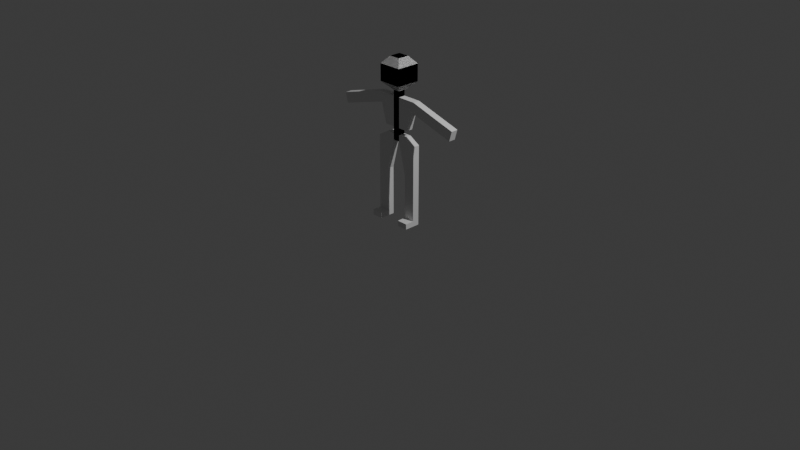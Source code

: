 # Source: skeleton.blend  (saved by Blender 4.5.90; exported with 4.5.12 LTS)
import bpy
from mathutils import Matrix  # noqa: F401  (used for matrix-valued properties, if any)

bpy.ops.wm.read_factory_settings(use_empty=True)
scene = bpy.context.scene
scene.name = 'Scene'

# ---- collections
col_collection = bpy.data.collections.new('Collection'); scene.collection.children.link(col_collection)

# ---- materials (node trees are filled in below, after node groups)
mat_material = bpy.data.materials.new('Material')
mat_material.alpha_threshold = 0.0
mat_material.roughness = 0.5
mat_material.line_color = (0.0, 0.0, 0.0, 1.0)

# ---- material node trees
mat_material.use_nodes = True; mat_material.node_tree.nodes.clear()
_N = mat_material.node_tree.nodes; _L = mat_material.node_tree.links
n0 = _N.new('ShaderNodeOutputMaterial'); n0.name = 'Material Output'; n0.location = (200, 100)
n1 = _N.new('ShaderNodeBsdfPrincipled'); n1.name = 'Principled BSDF'; n1.location = (-200, 100)
n1.inputs[3].default_value = 1.45
_L.new(n1.outputs[0], n0.inputs[0])
n0.is_active_output = True

# ---- world
world_world = bpy.data.worlds.new('World'); scene.world = world_world
world_world.use_nodes = True; world_world.node_tree.nodes.clear()
_N = world_world.node_tree.nodes; _L = world_world.node_tree.links
n0 = _N.new('ShaderNodeOutputWorld'); n0.name = 'World Output'; n0.location = (200, 100)
n1 = _N.new('ShaderNodeBackground'); n1.name = 'Background'; n1.location = (-200, 100)
n1.inputs[0].default_value = (0.05088, 0.05088, 0.05088, 1.0)
_L.new(n1.outputs[0], n0.inputs[0])
n0.is_active_output = True
world_world.color = (0.05088, 0.05088, 0.05088)
world_world.sun_shadow_jitter_overblur = 0.0

# ---- cameras
cam_camera = bpy.data.cameras.new('Camera')
cam_camera.clip_end = 100.0
cam_camera.ortho_scale = 7.314

# ---- lights
light_light = bpy.data.lights.new('Light', 'POINT')
light_light.energy = 1000.0
light_light.shadow_soft_size = 0.1

# ---- meshes
me_cube = bpy.data.meshes.new('Cube')
me_cube.from_pydata([(0.125, -0.125, 1.464), (0.03655, -0.03655, 1.375), (-0.125, -0.125, 1.464), (-0.03655, -0.03655, 1.375), (0.125, 0.125, 1.464), (0.03655, 0.03655, 1.375), (-0.125, 0.125, 1.464), (-0.03655, 0.03655, 1.375), (-0.125, -0.125, 1.64), (-0.125, 0.125, 1.64), (0.125, -0.125, 1.64), (0.125, 0.125, 1.64), (-0.06005, -0.06005, 1.715), (-0.06005, 0.06005, 1.715), (0.06005, -0.06005, 1.715), (0.06005, 0.06005, 1.715), (0.03655, 0.03655, 1.317), (-0.03655, 0.03655, 1.317), (0.03655, -0.03655, 1.317), (-0.03655, -0.03655, 1.317), (0.03655, 0.03655, 1.001), (-0.03655, 0.03655, 1.001), (0.03655, -0.03655, 1.001), (-0.03655, -0.03655, 1.001), (-0.2358, 0.03655, 1.317), (-0.2358, -0.03655, 1.317), (-0.1438, 0.03655, 1.001), (-0.1438, -0.03655, 1.001), (0.03655, 0.03655, 0.93), (-0.03655, 0.03655, 0.93), (0.03655, -0.03655, 0.93), (-0.03655, -0.03655, 0.93), (0.03655, 0.03655, 0.8625), (-0.03655, 0.03655, 0.8625), (0.03655, -0.03655, 0.8625), (-0.03655, -0.03655, 0.8625), (-0.1218, 0.03655, 0.93), (-0.1218, -0.03655, 0.93), (-0.1218, 0.03655, 0.8625), (-0.1218, -0.03655, 0.8625), (-0.2394, 0.03655, 0.8625), (-0.2394, -0.03655, 0.8625), (-0.1218, 0.03655, 0.5274), (-0.1218, -0.03655, 0.5274), (-0.2394, 0.03655, 0.5274), (-0.2394, -0.03655, 0.5274), (-0.1218, 0.03655, 0.4586), (-0.1218, -0.03655, 0.4586), (-0.2394, 0.03655, 0.4586), (-0.2394, -0.03655, 0.4586), (-0.1218, 0.03655, 0.06645), (-0.1218, -0.03655, 0.06645), (-0.2394, 0.03655, 0.06645), (-0.2394, -0.03655, 0.06645), (-0.1218, 0.03655, 0.009027), (-0.1218, -0.03655, 0.009027), (-0.2394, 0.03655, 0.009027), (-0.2394, -0.03655, 0.009027), (-0.2394, -0.1322, 0.06645), (-0.1218, -0.1322, 0.06645), (-0.2394, -0.1322, 0.009027), (-0.1218, -0.1322, 0.009027), (-0.03655, -0.03655, 1.211), (-0.03655, -0.03655, 1.106), (0.03655, -0.03655, 1.106), (0.03655, -0.03655, 1.211), (0.03655, 0.03655, 1.106), (0.03655, 0.03655, 1.211), (-0.03655, 0.03655, 1.211), (-0.03655, 0.03655, 1.106), (-0.2051, -0.03655, 1.211), (-0.1745, -0.03655, 1.106), (-0.2051, 0.03655, 1.211), (-0.1745, 0.03655, 1.106), (-0.329, 0.03655, 1.29), (-0.329, -0.03655, 1.29), (-0.2984, -0.03655, 1.184), (-0.2984, 0.03655, 1.184), (-0.468, 0.03655, 1.249), (-0.468, -0.03655, 1.249), (-0.4373, -0.03655, 1.144), (-0.4373, 0.03655, 1.144), (-0.5091, 0.03655, 1.237), (-0.5091, -0.03655, 1.237), (-0.4784, -0.03655, 1.132), (-0.4784, 0.03655, 1.132), (-0.6975, 0.03655, 1.183), (-0.6975, -0.03655, 1.183), (-0.6668, -0.03655, 1.077), (-0.6668, 0.03655, 1.077), (-0.7457, 0.03655, 1.169), (-0.7457, -0.03655, 1.169), (-0.7151, -0.03655, 1.063), (-0.7151, 0.03655, 1.063), (-0.125, -0.125, 1.464), (-0.03655, -0.03655, 1.375), (0.125, -0.125, 1.464), (0.03655, -0.03655, 1.375), (-0.125, 0.125, 1.464), (-0.03655, 0.03655, 1.375), (0.125, 0.125, 1.464), (0.03655, 0.03655, 1.375), (0.125, -0.125, 1.64), (0.125, 0.125, 1.64), (-0.125, -0.125, 1.64), (-0.125, 0.125, 1.64), (0.06005, -0.06005, 1.715), (0.06005, 0.06005, 1.715), (-0.06005, -0.06005, 1.715), (-0.06005, 0.06005, 1.715), (-0.03655, 0.03655, 1.317), (0.03655, 0.03655, 1.317), (-0.03655, -0.03655, 1.317), (0.03655, -0.03655, 1.317), (-0.03655, 0.03655, 1.001), (0.03655, 0.03655, 1.001), (-0.03655, -0.03655, 1.001), (0.03655, -0.03655, 1.001), (0.2358, 0.03655, 1.317), (0.2358, -0.03655, 1.317), (0.1438, 0.03655, 1.001), (0.1438, -0.03655, 1.001), (-0.03655, 0.03655, 0.93), (0.03655, 0.03655, 0.93), (-0.03655, -0.03655, 0.93), (0.03655, -0.03655, 0.93), (-0.03655, 0.03655, 0.8625), (0.03655, 0.03655, 0.8625), (-0.03655, -0.03655, 0.8625), (0.03655, -0.03655, 0.8625), (0.1218, 0.03655, 0.93), (0.1218, -0.03655, 0.93), (0.1218, 0.03655, 0.8625), (0.1218, -0.03655, 0.8625), (0.2394, 0.03655, 0.8625), (0.2394, -0.03655, 0.8625), (0.1218, 0.03655, 0.5274), (0.1218, -0.03655, 0.5274), (0.2394, 0.03655, 0.5274), (0.2394, -0.03655, 0.5274), (0.1218, 0.03655, 0.4586), (0.1218, -0.03655, 0.4586), (0.2394, 0.03655, 0.4586), (0.2394, -0.03655, 0.4586), (0.1218, 0.03655, 0.06645), (0.1218, -0.03655, 0.06645), (0.2394, 0.03655, 0.06645), (0.2394, -0.03655, 0.06645), (0.1218, 0.03655, 0.009027), (0.1218, -0.03655, 0.009027), (0.2394, 0.03655, 0.009027), (0.2394, -0.03655, 0.009027), (0.2394, -0.1322, 0.06645), (0.1218, -0.1322, 0.06645), (0.2394, -0.1322, 0.009027), (0.1218, -0.1322, 0.009027), (0.03655, -0.03655, 1.211), (0.03655, -0.03655, 1.106), (-0.03655, -0.03655, 1.106), (-0.03655, -0.03655, 1.211), (-0.03655, 0.03655, 1.106), (-0.03655, 0.03655, 1.211), (0.03655, 0.03655, 1.211), (0.03655, 0.03655, 1.106), (0.2051, -0.03655, 1.211), (0.1745, -0.03655, 1.106), (0.2051, 0.03655, 1.211), (0.1745, 0.03655, 1.106), (0.329, 0.03655, 1.29), (0.329, -0.03655, 1.29), (0.2984, -0.03655, 1.184), (0.2984, 0.03655, 1.184), (0.468, 0.03655, 1.249), (0.468, -0.03655, 1.249), (0.4373, -0.03655, 1.144), (0.4373, 0.03655, 1.144), (0.5091, 0.03655, 1.237), (0.5091, -0.03655, 1.237), (0.4784, -0.03655, 1.132), (0.4784, 0.03655, 1.132), (0.6975, 0.03655, 1.183), (0.6975, -0.03655, 1.183), (0.6668, -0.03655, 1.077), (0.6668, 0.03655, 1.077), (0.7457, 0.03655, 1.169), (0.7457, -0.03655, 1.169), (0.7151, -0.03655, 1.063), (0.7151, 0.03655, 1.063)], [], [(6, 2, 8, 9), (3, 2, 6, 7), (7, 6, 4, 5), (7, 5, 16, 17), (1, 0, 2, 3), (5, 4, 0, 1), (10, 11, 15, 14), (4, 6, 9, 11), (2, 0, 10, 8), (0, 4, 11, 10), (14, 15, 13, 12), (8, 10, 14, 12), (11, 9, 13, 15), (9, 8, 12, 13), (64, 63, 23, 22), (1, 3, 19, 18), (5, 1, 18, 16), (3, 7, 17, 19), (21, 20, 28, 29), (69, 21, 26, 73), (69, 66, 20, 21), (71, 73, 26, 27), (19, 17, 24, 25), (62, 19, 25, 70), (21, 23, 27, 26), (129, 137, 133), (22, 23, 31, 30), (20, 22, 30, 28), (23, 21, 29, 31), (32, 34, 35, 33), (29, 28, 32, 33), (30, 31, 35, 34), (40, 41, 37, 36), (31, 29, 36, 37), (35, 31, 37, 39), (29, 33, 38, 36), (38, 40, 36), (39, 41, 45, 43), (39, 37, 41), (44, 42, 46, 48), (41, 40, 44, 45), (40, 38, 42, 44), (126, 128, 43, 42), (47, 49, 53, 51), (45, 44, 48, 49), (43, 45, 49, 47), (42, 43, 47, 46), (52, 50, 54, 56), (46, 47, 51, 50), (48, 46, 50, 52), (49, 48, 52, 53), (54, 55, 57, 56), (53, 52, 56, 57), (53, 57, 60, 58), (50, 51, 55, 54), (59, 58, 60, 61), (57, 55, 61, 60), (55, 51, 59, 61), (51, 53, 58, 59), (23, 63, 71, 27), (63, 62, 70, 71), (72, 70, 76, 77), (70, 72, 73, 71), (17, 16, 67, 68), (68, 67, 66, 69), (17, 68, 72, 24), (68, 69, 73, 72), (18, 19, 62, 65), (65, 62, 63, 64), (77, 76, 80, 81), (24, 72, 77, 74), (25, 24, 74, 75), (70, 25, 75, 76), (78, 81, 85, 82), (76, 75, 79, 80), (74, 77, 81, 78), (75, 74, 78, 79), (83, 82, 86, 87), (79, 78, 82, 83), (81, 80, 84, 85), (80, 79, 83, 84), (89, 88, 92, 93), (85, 84, 88, 89), (84, 83, 87, 88), (82, 85, 89, 86), (91, 90, 93, 92), (88, 87, 91, 92), (86, 89, 93, 90), (87, 86, 90, 91), (100, 103, 102, 96), (97, 101, 100, 96), (101, 99, 98, 100), (101, 111, 110, 99), (95, 97, 96, 94), (99, 95, 94, 98), (104, 108, 109, 105), (98, 105, 103, 100), (96, 102, 104, 94), (94, 104, 105, 98), (108, 106, 107, 109), (102, 106, 108, 104), (105, 109, 107, 103), (103, 107, 106, 102), (158, 116, 117, 157), (95, 112, 113, 97), (99, 110, 112, 95), (97, 113, 111, 101), (115, 123, 122, 114), (163, 167, 120, 115), (163, 115, 114, 160), (165, 121, 120, 167), (113, 119, 118, 111), (156, 164, 119, 113), (115, 120, 121, 117), (116, 124, 125, 117), (114, 122, 124, 116), (117, 125, 123, 115), (126, 127, 129, 128), (123, 127, 126, 122), (124, 128, 129, 125), (135, 134, 130, 131), (125, 131, 130, 123), (129, 133, 131, 125), (123, 130, 132, 127), (133, 137, 139, 135), (138, 142, 140, 136), (135, 139, 138, 134), (134, 138, 136, 132), (136, 137, 129, 127), (141, 145, 147, 143), (139, 143, 142, 138), (137, 141, 143, 139), (136, 140, 141, 137), (146, 150, 148, 144), (140, 144, 145, 141), (142, 146, 144, 140), (143, 147, 146, 142), (148, 150, 151, 149), (147, 151, 150, 146), (147, 152, 154, 151), (144, 148, 149, 145), (153, 155, 154, 152), (151, 154, 155, 149), (149, 155, 153, 145), (145, 153, 152, 147), (117, 121, 165, 157), (157, 165, 164, 156), (166, 171, 170, 164), (164, 165, 167, 166), (111, 162, 161, 110), (162, 163, 160, 161), (111, 118, 166, 162), (162, 166, 167, 163), (112, 159, 156, 113), (159, 158, 157, 156), (171, 175, 174, 170), (118, 168, 171, 166), (119, 169, 168, 118), (164, 170, 169, 119), (172, 176, 179, 175), (170, 174, 173, 169), (168, 172, 175, 171), (169, 173, 172, 168), (177, 181, 180, 176), (173, 177, 176, 172), (175, 179, 178, 174), (174, 178, 177, 173), (183, 187, 186, 182), (179, 183, 182, 178), (178, 182, 181, 177), (176, 180, 183, 179), (185, 186, 187, 184), (182, 186, 185, 181), (180, 184, 187, 183), (181, 185, 184, 180), (133, 135, 131), (130, 134, 132), (127, 132, 136), (39, 43, 128, 35), (33, 126, 42, 38)])
_uv = me_cube.uv_layers.new(name='UVMap')
_uv.uv.foreach_set('vector', [0.625, 1.0, 0.625, 0.75, 0.625, 0.75, 0.625, 1.0, 0.375, 0.75, 0.625, 0.75, 0.625, 1.0, 0.375, 1.0, 0.375, 0.0, 0.625, 0.0, 0.625, 0.25, 0.375, 0.25, 0.375, 0.0, 0.375, 0.25, 0.375, 0.25, 0.375, 0.0, 0.375, 0.5, 0.625, 0.5, 0.625, 0.75, 0.375, 0.75, 0.375, 0.25, 0.625, 0.25, 0.625, 0.5, 0.375, 0.5, 0.625, 0.5, 0.625, 0.25, 0.625, 0.25, 0.625, 0.5, 0.625, 0.25, 0.625, 0.0, 0.625, 0.0, 0.625, 0.25, 0.625, 0.75, 0.625, 0.5, 0.625, 0.5, 0.625, 0.75, 0.625, 0.5, 0.625, 0.25, 0.625, 0.25, 0.625, 0.5, 0.625, 0.5, 0.875, 0.5, 0.875, 0.75, 0.625, 0.75, 0.625, 0.75, 0.625, 0.5, 0.625, 0.5, 0.625, 0.75, 0.625, 0.25, 0.625, 0.0, 0.625, 0.0, 0.625, 0.25, 0.625, 1.0, 0.625, 0.75, 0.625, 0.75, 0.625, 1.0, 0.375, 0.5, 0.375, 0.75, 0.375, 0.75, 0.375, 0.5, 0.375, 0.5, 0.375, 0.75, 0.375, 0.75, 0.375, 0.5, 0.375, 0.25, 0.375, 0.5, 0.375, 0.5, 0.375, 0.25, 0.375, 0.75, 0.375, 1.0, 0.375, 1.0, 0.375, 0.75, 0.375, 0.0, 0.375, 0.25, 0.375, 0.25, 0.375, 0.0, 0.375, 0.0, 0.375, 0.0, 0.375, 0.0, 0.375, 0.0, 0.375, 0.0, 0.375, 0.25, 0.375, 0.25, 0.375, 0.0, 0.375, 0.75, 0.375, 1.0, 0.375, 1.0, 0.375, 0.75, 0.375, 0.75, 0.375, 1.0, 0.375, 1.0, 0.375, 0.75, 0.375, 0.75, 0.375, 0.75, 0.375, 0.75, 0.375, 0.75, 0.125, 0.75, 0.375, 0.75, 0.375, 0.75, 0.125, 0.75, 0.375, 0.75, 0.375, 0.75, 0.375, 0.75, 0.375, 0.5, 0.375, 0.75, 0.375, 0.75, 0.375, 0.5, 0.375, 0.25, 0.375, 0.5, 0.375, 0.5, 0.375, 0.25, 0.375, 0.75, 0.125, 0.75, 0.125, 0.75, 0.375, 0.75, 0.125, 0.5, 0.375, 0.5, 0.375, 0.75, 0.125, 0.75, 0.375, 0.0, 0.375, 0.25, 0.375, 0.25, 0.375, 0.0, 0.375, 0.5, 0.375, 0.75, 0.375, 0.75, 0.375, 0.5, 0.125, 0.75, 0.375, 0.75, 0.375, 0.75, 0.125, 0.75, 0.375, 0.75, 0.125, 0.75, 0.125, 0.75, 0.375, 0.75, 0.375, 0.75, 0.375, 0.75, 0.375, 0.75, 0.375, 0.75, 0.375, 0.0, 0.375, 0.0, 0.375, 0.0, 0.375, 0.0, 0.375, 0.0, 0.375, 0.0, 0.125, 0.75, 0.375, 0.75, 0.375, 0.75, 0.375, 0.75, 0.375, 0.75, 0.375, 0.75, 0.375, 0.75, 0.375, 0.75, 0.375, 0.0, 0.375, 0.0, 0.375, 0.0, 0.375, 0.0, 0.375, 0.75, 0.125, 0.75, 0.125, 0.75, 0.375, 0.75, 0.375, 0.0, 0.375, 0.0, 0.375, 0.0, 0.375, 0.0, 0.125, 0.5, 0.375, 0.5, 0.375, 0.75, 0.125, 0.75, 0.375, 0.75, 0.375, 0.75, 0.375, 0.75, 0.375, 0.75, 0.375, 0.75, 0.125, 0.75, 0.125, 0.75, 0.375, 0.75, 0.375, 0.75, 0.375, 0.75, 0.375, 0.75, 0.375, 0.75, 0.125, 0.75, 0.375, 0.75, 0.375, 0.75, 0.125, 0.75, 0.375, 0.0, 0.375, 0.0, 0.375, 0.0, 0.375, 0.0, 0.125, 0.75, 0.375, 0.75, 0.375, 0.75, 0.125, 0.75, 0.375, 0.0, 0.375, 0.0, 0.375, 0.0, 0.375, 0.0, 0.375, 0.75, 0.125, 0.75, 0.125, 0.75, 0.375, 0.75, 0.125, 0.75, 0.375, 0.75, 0.375, 0.75, 0.125, 0.75, 0.375, 0.75, 0.125, 0.75, 0.125, 0.75, 0.375, 0.75, 0.375, 0.75, 0.375, 0.75, 0.375, 0.75, 0.375, 0.75, 0.125, 0.75, 0.375, 0.75, 0.375, 0.75, 0.125, 0.75, 0.375, 0.75, 0.375, 0.75, 0.375, 0.75, 0.375, 0.75, 0.375, 0.75, 0.375, 0.75, 0.375, 0.75, 0.375, 0.75, 0.375, 0.75, 0.375, 0.75, 0.375, 0.75, 0.375, 0.75, 0.375, 0.75, 0.375, 0.75, 0.375, 0.75, 0.375, 0.75, 0.375, 0.75, 0.375, 0.75, 0.375, 0.75, 0.375, 0.75, 0.375, 0.75, 0.375, 0.75, 0.375, 0.75, 0.375, 0.75, 0.375, 1.0, 0.375, 0.75, 0.375, 0.75, 0.375, 1.0, 0.375, 0.75, 0.375, 1.0, 0.375, 1.0, 0.375, 0.75, 0.375, 0.0, 0.375, 0.25, 0.375, 0.25, 0.375, 0.0, 0.375, 0.0, 0.375, 0.25, 0.375, 0.25, 0.375, 0.0, 0.375, 0.0, 0.375, 0.0, 0.375, 0.0, 0.375, 0.0, 0.375, 0.0, 0.375, 0.0, 0.375, 0.0, 0.375, 0.0, 0.375, 0.5, 0.375, 0.75, 0.375, 0.75, 0.375, 0.5, 0.375, 0.5, 0.375, 0.75, 0.375, 0.75, 0.375, 0.5, 0.375, 1.0, 0.375, 0.75, 0.375, 0.75, 0.375, 1.0, 0.375, 0.0, 0.375, 0.0, 0.375, 0.0, 0.375, 0.0, 0.375, 0.75, 0.375, 1.0, 0.375, 1.0, 0.375, 0.75, 0.375, 0.75, 0.375, 0.75, 0.375, 0.75, 0.375, 0.75, 0.375, 0.0, 0.375, 0.0, 0.375, 0.0, 0.375, 0.0, 0.375, 0.75, 0.375, 0.75, 0.375, 0.75, 0.375, 0.75, 0.375, 0.0, 0.375, 0.0, 0.375, 0.0, 0.375, 0.0, 0.375, 0.75, 0.375, 1.0, 0.375, 1.0, 0.375, 0.75, 0.375, 0.75, 0.375, 1.0, 0.375, 1.0, 0.375, 0.75, 0.375, 0.75, 0.375, 1.0, 0.375, 1.0, 0.375, 0.75, 0.375, 1.0, 0.375, 0.75, 0.375, 0.75, 0.375, 1.0, 0.375, 0.75, 0.375, 0.75, 0.375, 0.75, 0.375, 0.75, 0.375, 1.0, 0.375, 0.75, 0.375, 0.75, 0.375, 1.0, 0.375, 1.0, 0.375, 0.75, 0.375, 0.75, 0.375, 1.0, 0.375, 0.75, 0.375, 0.75, 0.375, 0.75, 0.375, 0.75, 0.375, 0.0, 0.375, 0.0, 0.375, 0.0, 0.375, 0.0, 0.375, 0.75, 0.375, 1.0, 0.375, 1.0, 0.375, 0.75, 0.375, 0.75, 0.375, 0.75, 0.375, 0.75, 0.375, 0.75, 0.375, 0.0, 0.375, 0.0, 0.375, 0.0, 0.375, 0.0, 0.375, 0.75, 0.375, 1.0, 0.375, 1.0, 0.375, 0.75, 0.625, 1.0, 0.625, 1.0, 0.625, 0.75, 0.625, 0.75, 0.375, 0.75, 0.375, 1.0, 0.625, 1.0, 0.625, 0.75, 0.375, 0.0, 0.375, 0.25, 0.625, 0.25, 0.625, 0.0, 0.375, 0.0, 0.375, 0.0, 0.375, 0.25, 0.375, 0.25, 0.375, 0.5, 0.375, 0.75, 0.625, 0.75, 0.625, 0.5, 0.375, 0.25, 0.375, 0.5, 0.625, 0.5, 0.625, 0.25, 0.625, 0.5, 0.625, 0.5, 0.625, 0.25, 0.625, 0.25, 0.625, 0.25, 0.625, 0.25, 0.625, 0.0, 0.625, 0.0, 0.625, 0.75, 0.625, 0.75, 0.625, 0.5, 0.625, 0.5, 0.625, 0.5, 0.625, 0.5, 0.625, 0.25, 0.625, 0.25, 0.625, 0.5, 0.625, 0.75, 0.875, 0.75, 0.875, 0.5, 0.625, 0.75, 0.625, 0.75, 0.625, 0.5, 0.625, 0.5, 0.625, 0.25, 0.625, 0.25, 0.625, 0.0, 0.625, 0.0, 0.625, 1.0, 0.625, 1.0, 0.625, 0.75, 0.625, 0.75, 0.375, 0.5, 0.375, 0.5, 0.375, 0.75, 0.375, 0.75, 0.375, 0.5, 0.375, 0.5, 0.375, 0.75, 0.375, 0.75, 0.375, 0.25, 0.375, 0.25, 0.375, 0.5, 0.375, 0.5, 0.375, 0.75, 0.375, 0.75, 0.375, 1.0, 0.375, 1.0, 0.375, 0.0, 0.375, 0.0, 0.375, 0.25, 0.375, 0.25, 0.375, 0.0, 0.375, 0.0, 0.375, 0.0, 0.375, 0.0, 0.375, 0.0, 0.375, 0.0, 0.375, 0.25, 0.375, 0.25, 0.375, 0.75, 0.375, 0.75, 0.375, 1.0, 0.375, 1.0, 0.375, 0.75, 0.375, 0.75, 0.375, 1.0, 0.375, 1.0, 0.375, 0.75, 0.375, 0.75, 0.375, 0.75, 0.375, 0.75, 0.125, 0.75, 0.125, 0.75, 0.375, 0.75, 0.375, 0.75, 0.375, 0.5, 0.375, 0.5, 0.375, 0.75, 0.375, 0.75, 0.375, 0.25, 0.375, 0.25, 0.375, 0.5, 0.375, 0.5, 0.375, 0.75, 0.375, 0.75, 0.125, 0.75, 0.125, 0.75, 0.125, 0.5, 0.125, 0.75, 0.375, 0.75, 0.375, 0.5, 0.375, 0.0, 0.375, 0.0, 0.375, 0.25, 0.375, 0.25, 0.375, 0.5, 0.375, 0.5, 0.375, 0.75, 0.375, 0.75, 0.375, 0.75, 0.125, 0.75, 0.125, 0.75, 0.375, 0.75, 0.375, 0.75, 0.375, 0.75, 0.125, 0.75, 0.125, 0.75, 0.375, 0.75, 0.375, 0.75, 0.375, 0.75, 0.375, 0.75, 0.375, 0.0, 0.375, 0.0, 0.375, 0.0, 0.375, 0.0, 0.375, 0.75, 0.375, 0.75, 0.375, 0.75, 0.375, 0.75, 0.375, 0.0, 0.375, 0.0, 0.375, 0.0, 0.375, 0.0, 0.375, 0.75, 0.375, 0.75, 0.125, 0.75, 0.125, 0.75, 0.375, 0.0, 0.375, 0.0, 0.375, 0.0, 0.375, 0.0, 0.125, 0.75, 0.375, 0.75, 0.375, 0.75, 0.125, 0.75, 0.375, 0.75, 0.375, 0.75, 0.375, 0.75, 0.375, 0.75, 0.375, 0.75, 0.375, 0.75, 0.125, 0.75, 0.125, 0.75, 0.375, 0.75, 0.375, 0.75, 0.375, 0.75, 0.375, 0.75, 0.125, 0.75, 0.125, 0.75, 0.375, 0.75, 0.375, 0.75, 0.375, 0.0, 0.375, 0.0, 0.375, 0.0, 0.375, 0.0, 0.125, 0.75, 0.125, 0.75, 0.375, 0.75, 0.375, 0.75, 0.375, 0.0, 0.375, 0.0, 0.375, 0.0, 0.375, 0.0, 0.375, 0.75, 0.375, 0.75, 0.125, 0.75, 0.125, 0.75, 0.125, 0.75, 0.125, 0.75, 0.375, 0.75, 0.375, 0.75, 0.375, 0.75, 0.375, 0.75, 0.125, 0.75, 0.125, 0.75, 0.375, 0.75, 0.375, 0.75, 0.375, 0.75, 0.375, 0.75, 0.125, 0.75, 0.125, 0.75, 0.375, 0.75, 0.375, 0.75, 0.375, 0.75, 0.375, 0.75, 0.375, 0.75, 0.375, 0.75, 0.375, 0.75, 0.375, 0.75, 0.375, 0.75, 0.375, 0.75, 0.375, 0.75, 0.375, 0.75, 0.375, 0.75, 0.375, 0.75, 0.375, 0.75, 0.375, 0.75, 0.375, 0.75, 0.375, 0.75, 0.375, 0.75, 0.375, 0.75, 0.375, 0.75, 0.375, 0.75, 0.375, 0.75, 0.375, 0.75, 0.375, 0.75, 0.375, 0.75, 0.375, 1.0, 0.375, 1.0, 0.375, 0.75, 0.375, 0.75, 0.375, 0.75, 0.375, 0.75, 0.375, 1.0, 0.375, 1.0, 0.375, 0.0, 0.375, 0.0, 0.375, 0.25, 0.375, 0.25, 0.375, 0.0, 0.375, 0.0, 0.375, 0.25, 0.375, 0.25, 0.375, 0.0, 0.375, 0.0, 0.375, 0.0, 0.375, 0.0, 0.375, 0.0, 0.375, 0.0, 0.375, 0.0, 0.375, 0.0, 0.375, 0.5, 0.375, 0.5, 0.375, 0.75, 0.375, 0.75, 0.375, 0.5, 0.375, 0.5, 0.375, 0.75, 0.375, 0.75, 0.375, 1.0, 0.375, 1.0, 0.375, 0.75, 0.375, 0.75, 0.375, 0.0, 0.375, 0.0, 0.375, 0.0, 0.375, 0.0, 0.375, 0.75, 0.375, 0.75, 0.375, 1.0, 0.375, 1.0, 0.375, 0.75, 0.375, 0.75, 0.375, 0.75, 0.375, 0.75, 0.375, 0.0, 0.375, 0.0, 0.375, 0.0, 0.375, 0.0, 0.375, 0.75, 0.375, 0.75, 0.375, 0.75, 0.375, 0.75, 0.375, 0.0, 0.375, 0.0, 0.375, 0.0, 0.375, 0.0, 0.375, 0.75, 0.375, 0.75, 0.375, 1.0, 0.375, 1.0, 0.375, 0.75, 0.375, 0.75, 0.375, 1.0, 0.375, 1.0, 0.375, 0.75, 0.375, 0.75, 0.375, 1.0, 0.375, 1.0, 0.375, 1.0, 0.375, 1.0, 0.375, 0.75, 0.375, 0.75, 0.375, 0.75, 0.375, 0.75, 0.375, 0.75, 0.375, 0.75, 0.375, 1.0, 0.375, 1.0, 0.375, 0.75, 0.375, 0.75, 0.375, 1.0, 0.375, 1.0, 0.375, 0.75, 0.375, 0.75, 0.375, 0.75, 0.375, 0.75, 0.375, 0.75, 0.375, 0.75, 0.375, 0.0, 0.375, 0.0, 0.375, 0.0, 0.375, 0.0, 0.375, 0.75, 0.375, 0.75, 0.375, 1.0, 0.375, 1.0, 0.375, 0.75, 0.375, 0.75, 0.375, 0.75, 0.375, 0.75, 0.375, 0.0, 0.375, 0.0, 0.375, 0.0, 0.375, 0.0, 0.375, 0.75, 0.375, 0.75, 0.375, 1.0, 0.375, 1.0, 0.375, 0.75, 0.375, 0.75, 0.375, 0.75, 0.125, 0.75, 0.125, 0.75, 0.375, 0.0, 0.375, 0.0, 0.375, 0.0, 0.375, 0.0, 0.375, 0.75, 0.375, 0.75, 0.375, 0.5, 0.375, 0.75, 0.375, 0.0, 0.125, 0.5, 0.125, 0.75, 0.375, 0.0])
me_cube.materials.append(mat_material)
me_cube.use_mirror_vertex_groups = False
me_cube.update()
arm_armature = bpy.data.armatures.new('Armature')  # bones are not reproduced

# ---- objects
ob_skeleton = bpy.data.objects.new('Skeleton', me_cube)
ob_light = bpy.data.objects.new('Light', light_light)
ob_camera = bpy.data.objects.new('Camera', cam_camera)
ob_armature = bpy.data.objects.new('Armature', arm_armature)

# ---- transforms, parenting, visibility, modifiers, constraints
ob_skeleton.parent = ob_armature
ob_skeleton.location = (0.0, 0.0, 0.0)
ob_skeleton.lock_rotations_4d = False
ob_skeleton.empty_display_type = 'ARROWS'
ob_skeleton.lineart.crease_threshold = 0.0
_vg = ob_skeleton.vertex_groups.new(name='Main')
_vg = ob_skeleton.vertex_groups.new(name='Hip')
for _i, _w in zip([20, 21, 22, 23, 26, 27, 28, 29, 30, 31, 32, 33, 34, 35, 36, 37, 38, 39, 114, 115, 116, 117, 120, 121, 122, 123, 124, 125, 126, 127, 128, 129, 130, 131, 132, 133], [0.1029, 0.06833, 0.1081, 0.05999, 0.01343, 0.005037, 0.8594, 0.8416, 0.8673, 0.8358, 0.9239, 0.7882, 0.9396, 0.8852, 0.09816, 0.1004, 0.01103, 0.01458, 0.1024, 0.06835, 0.1065, 0.05946, 0.01328, 0.004708, 0.8555, 0.8432, 0.8534, 0.8282, 0.9028, 0.8174, 0.8274, 0.8094, 0.09947, 0.1029, 0.01319, 0.01273]): _vg.add([_i], _w, 'REPLACE')
_vg = ob_skeleton.vertex_groups.new(name='Leg_Upper.L')
for _i, _w in zip([123, 125, 127, 129, 130, 131, 132, 133, 134, 135, 136, 137, 138, 139, 140, 141], [0.07217, 0.07844, 0.1689, 0.1721, 0.8891, 0.8845, 0.966, 0.9661, 0.9442, 0.9484, 0.8728, 0.8619, 0.09713, 0.09639, 0.05517, 0.05464]): _vg.add([_i], _w, 'REPLACE')
_vg = ob_skeleton.vertex_groups.new(name='Leg_Lower.L')
for _i, _w in zip([32, 127, 130, 132, 133, 134, 135, 136, 137, 138, 139, 140, 141, 142, 143], [0.0, 0.0, 0.0, 0.0, 0.0, 0.0255, 0.02678, 0.001324, 0.01718, 0.01617, 0.01862, 0.919, 0.9331, 0.8737, 0.9607]): _vg.add([_i], _w, 'REPLACE')
_vg = ob_skeleton.vertex_groups.new(name='Leg_Upper.R')
for _i, _w in zip([29, 31, 32, 33, 34, 35, 36, 37, 38, 39, 40, 41, 42, 43, 44, 45, 46, 47, 126, 128], [0.07446, 0.07181, 0.03538, 0.1993, 0.0032, 0.09386, 0.8906, 0.8874, 0.9672, 0.9648, 0.9462, 0.949, 0.8691, 0.8696, 0.09693, 0.097, 0.05502, 0.05504, 0.05356, 0.1425]): _vg.add([_i], _w, 'REPLACE')
_vg = ob_skeleton.vertex_groups.new(name='Leg_Lower.R')
for _i, _w in zip([40, 41, 42, 43, 44, 45, 46, 47, 48, 49], [0.03126, 0.02651, 0.1253, 0.1251, 0.9014, 0.9013, 0.9328, 0.9327, 0.9754, 0.9753]): _vg.add([_i], _w, 'REPLACE')
_vg = ob_skeleton.vertex_groups.new(name='Heel.L')
for _i, _w in zip([144, 145, 146, 147, 148, 149, 150, 151, 152, 153, 154, 155], [0.9563, 0.9251, 0.9558, 0.9261, 0.7931, 0.2215, 0.8016, 0.2602, 0.1407, 0.1326, 0.06737, 0.06317]): _vg.add([_i], _w, 'REPLACE')
_vg = ob_skeleton.vertex_groups.new(name='Toe.L')
for _i, _w in zip([144, 145, 146, 147, 148, 149, 150, 151, 152, 153, 154, 155], [0.007446, 0.06551, 0.007498, 0.06434, 0.2012, 0.7766, 0.1925, 0.7374, 0.8579, 0.8661, 0.932, 0.9362]): _vg.add([_i], _w, 'REPLACE')
_vg = ob_skeleton.vertex_groups.new(name='Spine')
for _i, _w in zip([20, 21, 22, 23, 26, 27, 28, 29, 30, 31, 32, 34, 62, 63, 64, 65, 66, 67, 68, 69, 71, 73, 114, 115, 116, 117, 120, 121, 122, 123, 124, 125, 156, 157, 158, 159, 160, 161, 162, 163, 165, 167], [0.8828, 0.8964, 0.8772, 0.9059, 0.5585, 0.4916, 0.1245, 0.08129, 0.1191, 0.08951, 0.01556, 0.01626, 0.06281, 0.89, 0.8766, 0.1001, 0.8776, 0.09984, 0.06079, 0.8923, 0.2958, 0.285, 0.8825, 0.8963, 0.8769, 0.9058, 0.5585, 0.4916, 0.1224, 0.08071, 0.1164, 0.08817, 0.06281, 0.89, 0.8766, 0.1001, 0.8776, 0.09984, 0.06079, 0.8923, 0.2958, 0.285]): _vg.add([_i], _w, 'REPLACE')
_vg = ob_skeleton.vertex_groups.new(name='Chest')
for _i, _w in zip([16, 17, 18, 19, 26, 27, 62, 63, 64, 65, 66, 67, 68, 69, 70, 71, 72, 73, 110, 111, 112, 113, 120, 121, 156, 157, 158, 159, 160, 161, 162, 163, 164, 165, 166, 167], [0.07109, 0.05033, 0.0685, 0.05911, 0.2842, 0.3669, 0.8327, 0.08833, 0.09653, 0.7848, 0.09531, 0.7864, 0.84, 0.08195, 0.08109, 0.4171, 0.05535, 0.4328, 0.07109, 0.05033, 0.0685, 0.05911, 0.2842, 0.3669, 0.8327, 0.08833, 0.09653, 0.7848, 0.09531, 0.7864, 0.84, 0.08195, 0.08109, 0.4171, 0.05535, 0.4328]): _vg.add([_i], _w, 'REPLACE')
_vg = ob_skeleton.vertex_groups.new(name='Neck')
for _i, _w in zip([1, 3, 5, 7, 16, 17, 18, 19, 25, 62, 65, 67, 68, 95, 97, 99, 101, 110, 111, 112, 113, 119, 156, 159, 161, 162], [0.05106, 0.05464, 0.05065, 0.05542, 0.768, 0.8586, 0.7775, 0.8421, 0.004445, 0.06501, 0.09098, 0.08952, 0.06259, 0.05106, 0.05464, 0.05065, 0.05542, 0.768, 0.8586, 0.7775, 0.8421, 0.004445, 0.06501, 0.09098, 0.08952, 0.06259]): _vg.add([_i], _w, 'REPLACE')
_vg = ob_skeleton.vertex_groups.new(name='Head')
for _i, _w in zip([0, 1, 2, 3, 4, 5, 6, 7, 8, 9, 10, 11, 12, 13, 14, 15, 16, 17, 18, 19, 94, 95, 96, 97, 98, 99, 100, 101, 102, 103, 104, 105, 106, 107, 108, 109, 110, 111, 112, 113], [0.9873, 0.9436, 0.9865, 0.9397, 0.9874, 0.9439, 0.9865, 0.9394, 0.9969, 0.9969, 0.9971, 0.9971, 0.9992, 0.9991, 0.9992, 0.9992, 0.1485, 0.06399, 0.1419, 0.06929, 0.9873, 0.9436, 0.9865, 0.9397, 0.9874, 0.9439, 0.9865, 0.9394, 0.9969, 0.9969, 0.9971, 0.9971, 0.9992, 0.9991, 0.9992, 0.9992, 0.1485, 0.06399, 0.1419, 0.06929]): _vg.add([_i], _w, 'REPLACE')
_vg = ob_skeleton.vertex_groups.new(name='Arm_Upper.L')
for _i, _w in zip([118, 119, 120, 121, 156, 162, 164, 165, 166, 167, 168, 169, 170, 171, 172, 173, 174, 175, 176, 177, 178, 179], [0.9655, 0.9662, 0.1198, 0.1093, 0.01608, 0.01135, 0.8904, 0.2752, 0.9119, 0.2672, 0.9864, 0.9864, 0.9831, 0.9843, 0.8182, 0.8182, 0.8311, 0.8311, 0.1478, 0.1478, 0.1351, 0.1351]): _vg.add([_i], _w, 'REPLACE')
_vg = ob_skeleton.vertex_groups.new(name='Arm_Lower.L')
for _i, _w in zip([172, 173, 174, 175, 176, 177, 178, 179, 180, 181, 182, 183, 184, 185, 186, 187], [0.1806, 0.1806, 0.1678, 0.1678, 0.8478, 0.848, 0.8613, 0.8614, 0.887, 0.8909, 0.9007, 0.9034, 0.3239, 0.3595, 0.2847, 0.3137]): _vg.add([_i], _w, 'REPLACE')
_vg = ob_skeleton.vertex_groups.new(name='Hand.L')
for _i, _w in zip([180, 181, 182, 183, 184, 185, 186, 187], [0.1067, 0.1027, 0.09437, 0.09171, 0.6738, 0.638, 0.7137, 0.6845]): _vg.add([_i], _w, 'REPLACE')
_vg = ob_skeleton.vertex_groups.new(name='Arm_Upper.R')
for _i, _w in zip([24, 25, 26, 27, 62, 68, 70, 71, 72, 73, 74, 75, 76, 77, 78, 79, 80, 81, 82, 83, 84, 85], [0.9655, 0.9662, 0.1198, 0.1093, 0.01608, 0.01135, 0.8904, 0.2752, 0.9119, 0.2672, 0.9864, 0.9864, 0.9831, 0.9843, 0.8182, 0.8182, 0.8311, 0.8311, 0.1478, 0.1478, 0.1351, 0.1351]): _vg.add([_i], _w, 'REPLACE')
_vg = ob_skeleton.vertex_groups.new(name='Arm_Lower.R')
for _i, _w in zip([78, 79, 80, 81, 82, 83, 84, 85, 86, 87, 88, 89, 90, 91, 92, 93], [0.1806, 0.1806, 0.1678, 0.1678, 0.8478, 0.848, 0.8613, 0.8614, 0.887, 0.8909, 0.9007, 0.9034, 0.3239, 0.3595, 0.2847, 0.3137]): _vg.add([_i], _w, 'REPLACE')
_vg = ob_skeleton.vertex_groups.new(name='Hand.R')
for _i, _w in zip([86, 87, 88, 89, 90, 91, 92, 93], [0.1067, 0.1027, 0.09437, 0.09171, 0.6738, 0.638, 0.7137, 0.6845]): _vg.add([_i], _w, 'REPLACE')
_vg = ob_skeleton.vertex_groups.new(name='Heel.R')
for _i, _w in zip([50, 51, 52, 53, 54, 55, 56, 57, 58, 59, 60, 61], [0.9563, 0.9251, 0.9558, 0.9261, 0.7931, 0.2215, 0.8016, 0.2602, 0.1407, 0.1326, 0.06737, 0.06317]): _vg.add([_i], _w, 'REPLACE')
_vg = ob_skeleton.vertex_groups.new(name='Toe.R')
for _i, _w in zip([50, 51, 52, 53, 54, 55, 56, 57, 58, 59, 60, 61], [0.007446, 0.06551, 0.007498, 0.06434, 0.2012, 0.7766, 0.1925, 0.7374, 0.8579, 0.8661, 0.932, 0.9362]): _vg.add([_i], _w, 'REPLACE')
_m = ob_skeleton.modifiers.new('Armature', 'ARMATURE')
_m.object = ob_armature
ob_light.location = (4.076, 1.005, 5.904)
ob_light.rotation_euler = (0.6503, 0.05522, 1.866)
ob_light.lock_rotations_4d = False
ob_light.empty_display_type = 'ARROWS'
ob_light.color = (0.0, 0.0, 0.0, 0.0)
ob_light.lineart.crease_threshold = 0.0
ob_camera.location = (7.359, -6.926, 4.958)
ob_camera.rotation_euler = (1.109, 0.0, 0.8149)
ob_camera.lock_rotations_4d = False
ob_camera.empty_display_type = 'ARROWS'
ob_camera.color = (0.0, 0.0, 0.0, 0.0)
ob_camera.display_type = 'WIRE'
ob_camera.lineart.crease_threshold = 0.0
ob_armature.location = (0.0, 0.0, 0.0)
ob_armature.show_in_front = True

# ---- collection membership
col_collection.objects.link(ob_skeleton)
col_collection.objects.link(ob_light)
col_collection.objects.link(ob_camera)
col_collection.objects.link(ob_armature)

# ---- scene / render settings (as saved in the file)
scene.camera = ob_camera
scene.frame_start = 0; scene.frame_end = 39; scene.frame_set(5)
scene.render.engine = 'BLENDER_EEVEE_NEXT'
bpy.context.view_layer.update()
